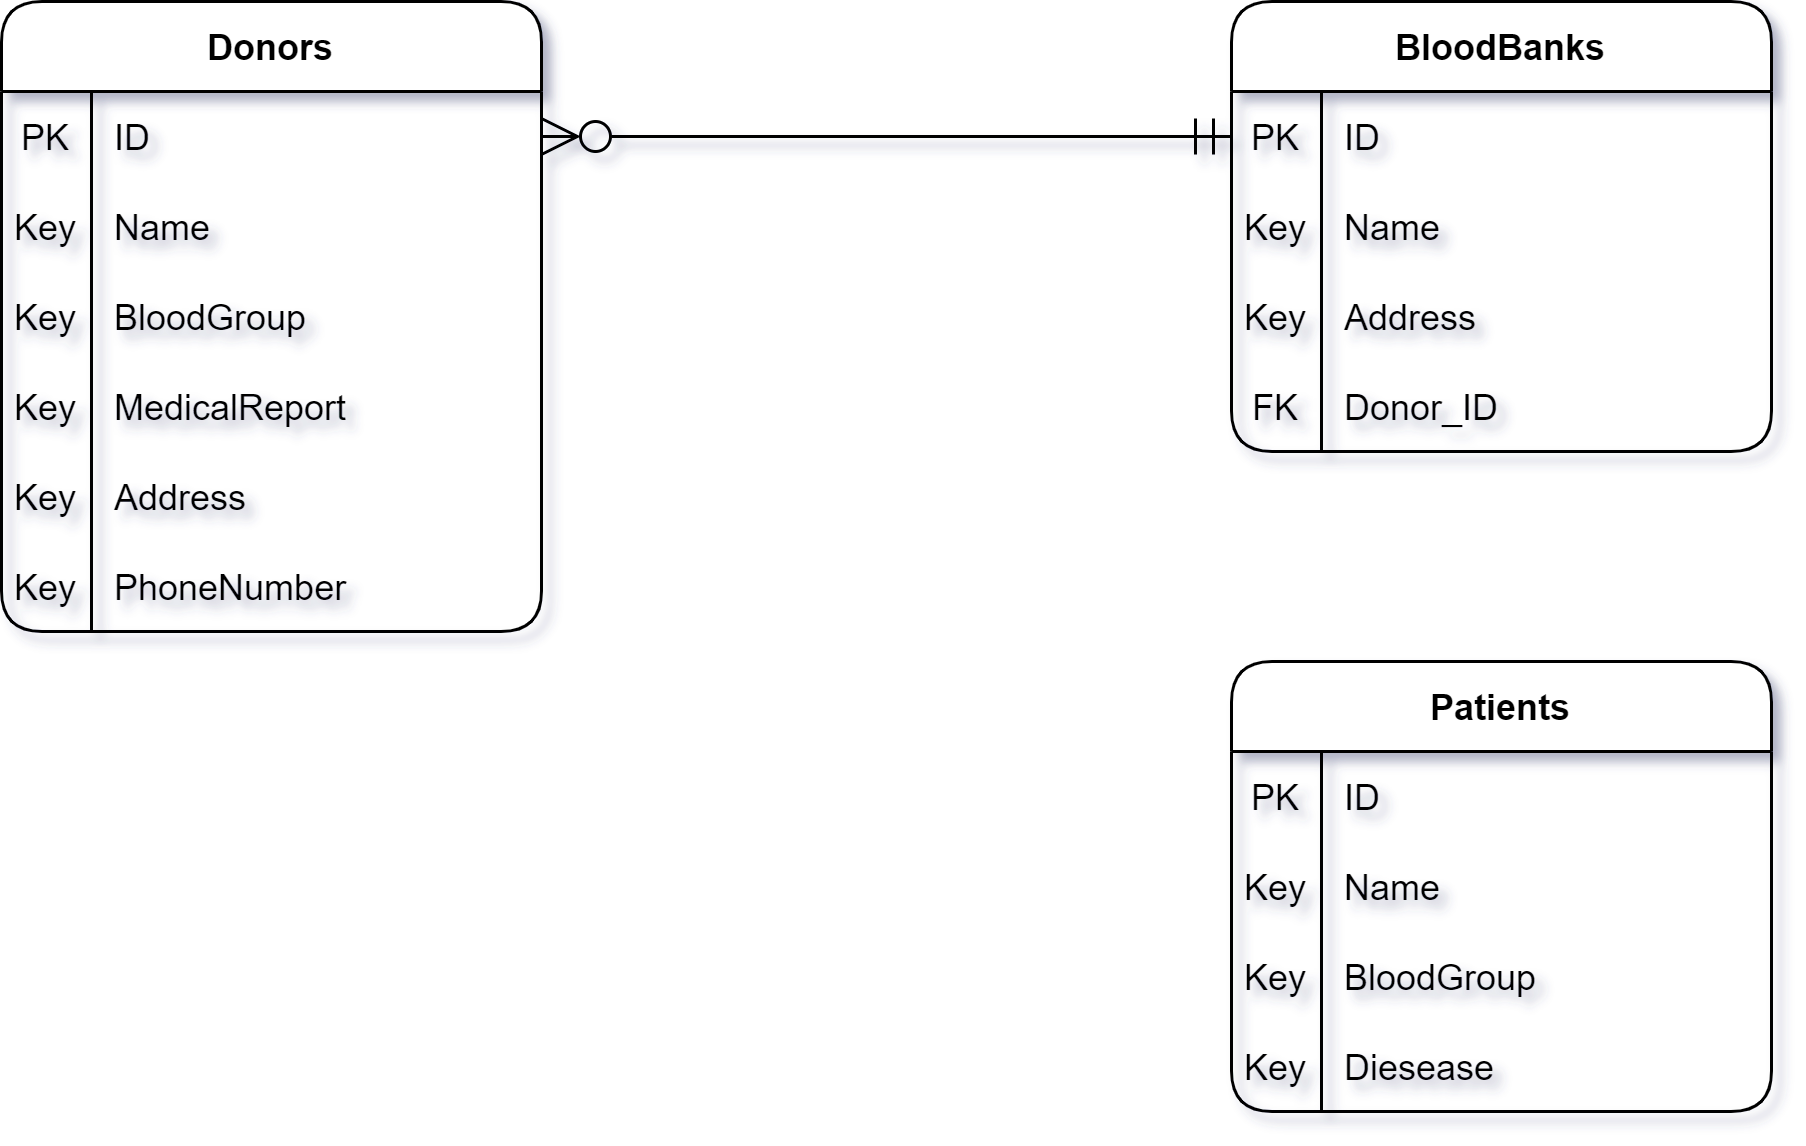

The diagram above was exported from draw.io. Its source (the exported page's mxGraphModel, read from the mxfile embedded in the PNG):
<mxGraphModel dx="1050" dy="530" grid="1" gridSize="10" guides="1" tooltips="1" connect="1" arrows="1" fold="1" page="1" pageScale="1" pageWidth="850" pageHeight="1100" math="0" shadow="0">
  <root>
    <mxCell id="0" />
    <mxCell id="1" parent="0" />
    <mxCell id="92uCPlQ4-8JR-WDjlqPD-149" value="Patients" style="shape=table;startSize=30;container=1;collapsible=1;childLayout=tableLayout;fixedRows=1;rowLines=0;fontStyle=1;align=center;resizeLast=1;rounded=1;shadow=0;swimlaneLine=1;" vertex="1" parent="1">
      <mxGeometry x="550" y="580" width="180" height="150" as="geometry" />
    </mxCell>
    <mxCell id="92uCPlQ4-8JR-WDjlqPD-150" value="" style="shape=tableRow;horizontal=0;startSize=0;swimlaneHead=0;swimlaneBody=0;fillColor=none;collapsible=0;dropTarget=0;points=[[0,0.5],[1,0.5]];portConstraint=eastwest;top=0;left=0;right=0;bottom=0;" vertex="1" parent="92uCPlQ4-8JR-WDjlqPD-149">
      <mxGeometry y="30" width="180" height="30" as="geometry" />
    </mxCell>
    <mxCell id="92uCPlQ4-8JR-WDjlqPD-151" value="PK" style="shape=partialRectangle;connectable=0;fillColor=none;top=0;left=0;bottom=0;right=0;editable=1;overflow=hidden;" vertex="1" parent="92uCPlQ4-8JR-WDjlqPD-150">
      <mxGeometry width="30" height="30" as="geometry">
        <mxRectangle width="30" height="30" as="alternateBounds" />
      </mxGeometry>
    </mxCell>
    <mxCell id="92uCPlQ4-8JR-WDjlqPD-152" value="ID" style="shape=partialRectangle;connectable=0;fillColor=none;top=0;left=0;bottom=0;right=0;align=left;spacingLeft=6;overflow=hidden;" vertex="1" parent="92uCPlQ4-8JR-WDjlqPD-150">
      <mxGeometry x="30" width="150" height="30" as="geometry">
        <mxRectangle width="150" height="30" as="alternateBounds" />
      </mxGeometry>
    </mxCell>
    <mxCell id="92uCPlQ4-8JR-WDjlqPD-153" value="" style="shape=tableRow;horizontal=0;startSize=0;swimlaneHead=0;swimlaneBody=0;fillColor=none;collapsible=0;dropTarget=0;points=[[0,0.5],[1,0.5]];portConstraint=eastwest;top=0;left=0;right=0;bottom=0;" vertex="1" parent="92uCPlQ4-8JR-WDjlqPD-149">
      <mxGeometry y="60" width="180" height="30" as="geometry" />
    </mxCell>
    <mxCell id="92uCPlQ4-8JR-WDjlqPD-154" value="Key" style="shape=partialRectangle;connectable=0;fillColor=none;top=0;left=0;bottom=0;right=0;editable=1;overflow=hidden;" vertex="1" parent="92uCPlQ4-8JR-WDjlqPD-153">
      <mxGeometry width="30" height="30" as="geometry">
        <mxRectangle width="30" height="30" as="alternateBounds" />
      </mxGeometry>
    </mxCell>
    <mxCell id="92uCPlQ4-8JR-WDjlqPD-155" value="Name" style="shape=partialRectangle;connectable=0;fillColor=none;top=0;left=0;bottom=0;right=0;align=left;spacingLeft=6;overflow=hidden;" vertex="1" parent="92uCPlQ4-8JR-WDjlqPD-153">
      <mxGeometry x="30" width="150" height="30" as="geometry">
        <mxRectangle width="150" height="30" as="alternateBounds" />
      </mxGeometry>
    </mxCell>
    <mxCell id="92uCPlQ4-8JR-WDjlqPD-156" value="" style="shape=tableRow;horizontal=0;startSize=0;swimlaneHead=0;swimlaneBody=0;fillColor=none;collapsible=0;dropTarget=0;points=[[0,0.5],[1,0.5]];portConstraint=eastwest;top=0;left=0;right=0;bottom=0;" vertex="1" parent="92uCPlQ4-8JR-WDjlqPD-149">
      <mxGeometry y="90" width="180" height="30" as="geometry" />
    </mxCell>
    <mxCell id="92uCPlQ4-8JR-WDjlqPD-157" value="Key" style="shape=partialRectangle;connectable=0;fillColor=none;top=0;left=0;bottom=0;right=0;editable=1;overflow=hidden;" vertex="1" parent="92uCPlQ4-8JR-WDjlqPD-156">
      <mxGeometry width="30" height="30" as="geometry">
        <mxRectangle width="30" height="30" as="alternateBounds" />
      </mxGeometry>
    </mxCell>
    <mxCell id="92uCPlQ4-8JR-WDjlqPD-158" value="BloodGroup" style="shape=partialRectangle;connectable=0;fillColor=none;top=0;left=0;bottom=0;right=0;align=left;spacingLeft=6;overflow=hidden;" vertex="1" parent="92uCPlQ4-8JR-WDjlqPD-156">
      <mxGeometry x="30" width="150" height="30" as="geometry">
        <mxRectangle width="150" height="30" as="alternateBounds" />
      </mxGeometry>
    </mxCell>
    <mxCell id="92uCPlQ4-8JR-WDjlqPD-159" style="shape=tableRow;horizontal=0;startSize=0;swimlaneHead=0;swimlaneBody=0;fillColor=none;collapsible=0;dropTarget=0;points=[[0,0.5],[1,0.5]];portConstraint=eastwest;top=0;left=0;right=0;bottom=0;" vertex="1" parent="92uCPlQ4-8JR-WDjlqPD-149">
      <mxGeometry y="120" width="180" height="30" as="geometry" />
    </mxCell>
    <mxCell id="92uCPlQ4-8JR-WDjlqPD-160" value="Key" style="shape=partialRectangle;connectable=0;fillColor=none;top=0;left=0;bottom=0;right=0;editable=1;overflow=hidden;" vertex="1" parent="92uCPlQ4-8JR-WDjlqPD-159">
      <mxGeometry width="30" height="30" as="geometry">
        <mxRectangle width="30" height="30" as="alternateBounds" />
      </mxGeometry>
    </mxCell>
    <mxCell id="92uCPlQ4-8JR-WDjlqPD-161" value="Diesease" style="shape=partialRectangle;connectable=0;fillColor=none;top=0;left=0;bottom=0;right=0;align=left;spacingLeft=6;overflow=hidden;" vertex="1" parent="92uCPlQ4-8JR-WDjlqPD-159">
      <mxGeometry x="30" width="150" height="30" as="geometry">
        <mxRectangle width="150" height="30" as="alternateBounds" />
      </mxGeometry>
    </mxCell>
    <mxCell id="92uCPlQ4-8JR-WDjlqPD-162" value="Donors" style="shape=table;startSize=30;container=1;collapsible=1;childLayout=tableLayout;fixedRows=1;rowLines=0;fontStyle=1;align=center;resizeLast=1;rounded=1;shadow=0;swimlaneLine=1;" vertex="1" parent="1">
      <mxGeometry x="140" y="360" width="180" height="210" as="geometry" />
    </mxCell>
    <mxCell id="92uCPlQ4-8JR-WDjlqPD-163" value="" style="shape=tableRow;horizontal=0;startSize=0;swimlaneHead=0;swimlaneBody=0;fillColor=none;collapsible=0;dropTarget=0;points=[[0,0.5],[1,0.5]];portConstraint=eastwest;top=0;left=0;right=0;bottom=0;" vertex="1" parent="92uCPlQ4-8JR-WDjlqPD-162">
      <mxGeometry y="30" width="180" height="30" as="geometry" />
    </mxCell>
    <mxCell id="92uCPlQ4-8JR-WDjlqPD-164" value="PK" style="shape=partialRectangle;connectable=0;fillColor=none;top=0;left=0;bottom=0;right=0;editable=1;overflow=hidden;" vertex="1" parent="92uCPlQ4-8JR-WDjlqPD-163">
      <mxGeometry width="30" height="30" as="geometry">
        <mxRectangle width="30" height="30" as="alternateBounds" />
      </mxGeometry>
    </mxCell>
    <mxCell id="92uCPlQ4-8JR-WDjlqPD-165" value="ID" style="shape=partialRectangle;connectable=0;fillColor=none;top=0;left=0;bottom=0;right=0;align=left;spacingLeft=6;overflow=hidden;" vertex="1" parent="92uCPlQ4-8JR-WDjlqPD-163">
      <mxGeometry x="30" width="150" height="30" as="geometry">
        <mxRectangle width="150" height="30" as="alternateBounds" />
      </mxGeometry>
    </mxCell>
    <mxCell id="92uCPlQ4-8JR-WDjlqPD-166" value="" style="shape=tableRow;horizontal=0;startSize=0;swimlaneHead=0;swimlaneBody=0;fillColor=none;collapsible=0;dropTarget=0;points=[[0,0.5],[1,0.5]];portConstraint=eastwest;top=0;left=0;right=0;bottom=0;" vertex="1" parent="92uCPlQ4-8JR-WDjlqPD-162">
      <mxGeometry y="60" width="180" height="30" as="geometry" />
    </mxCell>
    <mxCell id="92uCPlQ4-8JR-WDjlqPD-167" value="Key" style="shape=partialRectangle;connectable=0;fillColor=none;top=0;left=0;bottom=0;right=0;editable=1;overflow=hidden;" vertex="1" parent="92uCPlQ4-8JR-WDjlqPD-166">
      <mxGeometry width="30" height="30" as="geometry">
        <mxRectangle width="30" height="30" as="alternateBounds" />
      </mxGeometry>
    </mxCell>
    <mxCell id="92uCPlQ4-8JR-WDjlqPD-168" value="Name" style="shape=partialRectangle;connectable=0;fillColor=none;top=0;left=0;bottom=0;right=0;align=left;spacingLeft=6;overflow=hidden;" vertex="1" parent="92uCPlQ4-8JR-WDjlqPD-166">
      <mxGeometry x="30" width="150" height="30" as="geometry">
        <mxRectangle width="150" height="30" as="alternateBounds" />
      </mxGeometry>
    </mxCell>
    <mxCell id="92uCPlQ4-8JR-WDjlqPD-169" value="" style="shape=tableRow;horizontal=0;startSize=0;swimlaneHead=0;swimlaneBody=0;fillColor=none;collapsible=0;dropTarget=0;points=[[0,0.5],[1,0.5]];portConstraint=eastwest;top=0;left=0;right=0;bottom=0;" vertex="1" parent="92uCPlQ4-8JR-WDjlqPD-162">
      <mxGeometry y="90" width="180" height="30" as="geometry" />
    </mxCell>
    <mxCell id="92uCPlQ4-8JR-WDjlqPD-170" value="Key" style="shape=partialRectangle;connectable=0;fillColor=none;top=0;left=0;bottom=0;right=0;editable=1;overflow=hidden;" vertex="1" parent="92uCPlQ4-8JR-WDjlqPD-169">
      <mxGeometry width="30" height="30" as="geometry">
        <mxRectangle width="30" height="30" as="alternateBounds" />
      </mxGeometry>
    </mxCell>
    <mxCell id="92uCPlQ4-8JR-WDjlqPD-171" value="BloodGroup" style="shape=partialRectangle;connectable=0;fillColor=none;top=0;left=0;bottom=0;right=0;align=left;spacingLeft=6;overflow=hidden;" vertex="1" parent="92uCPlQ4-8JR-WDjlqPD-169">
      <mxGeometry x="30" width="150" height="30" as="geometry">
        <mxRectangle width="150" height="30" as="alternateBounds" />
      </mxGeometry>
    </mxCell>
    <mxCell id="92uCPlQ4-8JR-WDjlqPD-172" style="shape=tableRow;horizontal=0;startSize=0;swimlaneHead=0;swimlaneBody=0;fillColor=none;collapsible=0;dropTarget=0;points=[[0,0.5],[1,0.5]];portConstraint=eastwest;top=0;left=0;right=0;bottom=0;" vertex="1" parent="92uCPlQ4-8JR-WDjlqPD-162">
      <mxGeometry y="120" width="180" height="30" as="geometry" />
    </mxCell>
    <mxCell id="92uCPlQ4-8JR-WDjlqPD-173" value="Key" style="shape=partialRectangle;connectable=0;fillColor=none;top=0;left=0;bottom=0;right=0;editable=1;overflow=hidden;" vertex="1" parent="92uCPlQ4-8JR-WDjlqPD-172">
      <mxGeometry width="30" height="30" as="geometry">
        <mxRectangle width="30" height="30" as="alternateBounds" />
      </mxGeometry>
    </mxCell>
    <mxCell id="92uCPlQ4-8JR-WDjlqPD-174" value="MedicalReport" style="shape=partialRectangle;connectable=0;fillColor=none;top=0;left=0;bottom=0;right=0;align=left;spacingLeft=6;overflow=hidden;" vertex="1" parent="92uCPlQ4-8JR-WDjlqPD-172">
      <mxGeometry x="30" width="150" height="30" as="geometry">
        <mxRectangle width="150" height="30" as="alternateBounds" />
      </mxGeometry>
    </mxCell>
    <mxCell id="92uCPlQ4-8JR-WDjlqPD-178" style="shape=tableRow;horizontal=0;startSize=0;swimlaneHead=0;swimlaneBody=0;fillColor=none;collapsible=0;dropTarget=0;points=[[0,0.5],[1,0.5]];portConstraint=eastwest;top=0;left=0;right=0;bottom=0;" vertex="1" parent="92uCPlQ4-8JR-WDjlqPD-162">
      <mxGeometry y="150" width="180" height="30" as="geometry" />
    </mxCell>
    <mxCell id="92uCPlQ4-8JR-WDjlqPD-179" value="Key" style="shape=partialRectangle;connectable=0;fillColor=none;top=0;left=0;bottom=0;right=0;editable=1;overflow=hidden;" vertex="1" parent="92uCPlQ4-8JR-WDjlqPD-178">
      <mxGeometry width="30" height="30" as="geometry">
        <mxRectangle width="30" height="30" as="alternateBounds" />
      </mxGeometry>
    </mxCell>
    <mxCell id="92uCPlQ4-8JR-WDjlqPD-180" value="Address" style="shape=partialRectangle;connectable=0;fillColor=none;top=0;left=0;bottom=0;right=0;align=left;spacingLeft=6;overflow=hidden;" vertex="1" parent="92uCPlQ4-8JR-WDjlqPD-178">
      <mxGeometry x="30" width="150" height="30" as="geometry">
        <mxRectangle width="150" height="30" as="alternateBounds" />
      </mxGeometry>
    </mxCell>
    <mxCell id="92uCPlQ4-8JR-WDjlqPD-175" style="shape=tableRow;horizontal=0;startSize=0;swimlaneHead=0;swimlaneBody=0;fillColor=none;collapsible=0;dropTarget=0;points=[[0,0.5],[1,0.5]];portConstraint=eastwest;top=0;left=0;right=0;bottom=0;" vertex="1" parent="92uCPlQ4-8JR-WDjlqPD-162">
      <mxGeometry y="180" width="180" height="30" as="geometry" />
    </mxCell>
    <mxCell id="92uCPlQ4-8JR-WDjlqPD-176" value="Key" style="shape=partialRectangle;connectable=0;fillColor=none;top=0;left=0;bottom=0;right=0;editable=1;overflow=hidden;" vertex="1" parent="92uCPlQ4-8JR-WDjlqPD-175">
      <mxGeometry width="30" height="30" as="geometry">
        <mxRectangle width="30" height="30" as="alternateBounds" />
      </mxGeometry>
    </mxCell>
    <mxCell id="92uCPlQ4-8JR-WDjlqPD-177" value="PhoneNumber" style="shape=partialRectangle;connectable=0;fillColor=none;top=0;left=0;bottom=0;right=0;align=left;spacingLeft=6;overflow=hidden;" vertex="1" parent="92uCPlQ4-8JR-WDjlqPD-175">
      <mxGeometry x="30" width="150" height="30" as="geometry">
        <mxRectangle width="150" height="30" as="alternateBounds" />
      </mxGeometry>
    </mxCell>
    <mxCell id="92uCPlQ4-8JR-WDjlqPD-182" value="BloodBanks" style="shape=table;startSize=30;container=1;collapsible=1;childLayout=tableLayout;fixedRows=1;rowLines=0;fontStyle=1;align=center;resizeLast=1;rounded=1;shadow=0;swimlaneLine=1;" vertex="1" parent="1">
      <mxGeometry x="550" y="360" width="180" height="150" as="geometry" />
    </mxCell>
    <mxCell id="92uCPlQ4-8JR-WDjlqPD-183" value="" style="shape=tableRow;horizontal=0;startSize=0;swimlaneHead=0;swimlaneBody=0;fillColor=none;collapsible=0;dropTarget=0;points=[[0,0.5],[1,0.5]];portConstraint=eastwest;top=0;left=0;right=0;bottom=0;" vertex="1" parent="92uCPlQ4-8JR-WDjlqPD-182">
      <mxGeometry y="30" width="180" height="30" as="geometry" />
    </mxCell>
    <mxCell id="92uCPlQ4-8JR-WDjlqPD-184" value="PK" style="shape=partialRectangle;connectable=0;fillColor=none;top=0;left=0;bottom=0;right=0;editable=1;overflow=hidden;" vertex="1" parent="92uCPlQ4-8JR-WDjlqPD-183">
      <mxGeometry width="30" height="30" as="geometry">
        <mxRectangle width="30" height="30" as="alternateBounds" />
      </mxGeometry>
    </mxCell>
    <mxCell id="92uCPlQ4-8JR-WDjlqPD-185" value="ID" style="shape=partialRectangle;connectable=0;fillColor=none;top=0;left=0;bottom=0;right=0;align=left;spacingLeft=6;overflow=hidden;" vertex="1" parent="92uCPlQ4-8JR-WDjlqPD-183">
      <mxGeometry x="30" width="150" height="30" as="geometry">
        <mxRectangle width="150" height="30" as="alternateBounds" />
      </mxGeometry>
    </mxCell>
    <mxCell id="92uCPlQ4-8JR-WDjlqPD-186" value="" style="shape=tableRow;horizontal=0;startSize=0;swimlaneHead=0;swimlaneBody=0;fillColor=none;collapsible=0;dropTarget=0;points=[[0,0.5],[1,0.5]];portConstraint=eastwest;top=0;left=0;right=0;bottom=0;" vertex="1" parent="92uCPlQ4-8JR-WDjlqPD-182">
      <mxGeometry y="60" width="180" height="30" as="geometry" />
    </mxCell>
    <mxCell id="92uCPlQ4-8JR-WDjlqPD-187" value="Key" style="shape=partialRectangle;connectable=0;fillColor=none;top=0;left=0;bottom=0;right=0;editable=1;overflow=hidden;" vertex="1" parent="92uCPlQ4-8JR-WDjlqPD-186">
      <mxGeometry width="30" height="30" as="geometry">
        <mxRectangle width="30" height="30" as="alternateBounds" />
      </mxGeometry>
    </mxCell>
    <mxCell id="92uCPlQ4-8JR-WDjlqPD-188" value="Name" style="shape=partialRectangle;connectable=0;fillColor=none;top=0;left=0;bottom=0;right=0;align=left;spacingLeft=6;overflow=hidden;" vertex="1" parent="92uCPlQ4-8JR-WDjlqPD-186">
      <mxGeometry x="30" width="150" height="30" as="geometry">
        <mxRectangle width="150" height="30" as="alternateBounds" />
      </mxGeometry>
    </mxCell>
    <mxCell id="92uCPlQ4-8JR-WDjlqPD-189" value="" style="shape=tableRow;horizontal=0;startSize=0;swimlaneHead=0;swimlaneBody=0;fillColor=none;collapsible=0;dropTarget=0;points=[[0,0.5],[1,0.5]];portConstraint=eastwest;top=0;left=0;right=0;bottom=0;" vertex="1" parent="92uCPlQ4-8JR-WDjlqPD-182">
      <mxGeometry y="90" width="180" height="30" as="geometry" />
    </mxCell>
    <mxCell id="92uCPlQ4-8JR-WDjlqPD-190" value="Key" style="shape=partialRectangle;connectable=0;fillColor=none;top=0;left=0;bottom=0;right=0;editable=1;overflow=hidden;" vertex="1" parent="92uCPlQ4-8JR-WDjlqPD-189">
      <mxGeometry width="30" height="30" as="geometry">
        <mxRectangle width="30" height="30" as="alternateBounds" />
      </mxGeometry>
    </mxCell>
    <mxCell id="92uCPlQ4-8JR-WDjlqPD-191" value="Address" style="shape=partialRectangle;connectable=0;fillColor=none;top=0;left=0;bottom=0;right=0;align=left;spacingLeft=6;overflow=hidden;" vertex="1" parent="92uCPlQ4-8JR-WDjlqPD-189">
      <mxGeometry x="30" width="150" height="30" as="geometry">
        <mxRectangle width="150" height="30" as="alternateBounds" />
      </mxGeometry>
    </mxCell>
    <mxCell id="92uCPlQ4-8JR-WDjlqPD-192" style="shape=tableRow;horizontal=0;startSize=0;swimlaneHead=0;swimlaneBody=0;fillColor=none;collapsible=0;dropTarget=0;points=[[0,0.5],[1,0.5]];portConstraint=eastwest;top=0;left=0;right=0;bottom=0;" vertex="1" parent="92uCPlQ4-8JR-WDjlqPD-182">
      <mxGeometry y="120" width="180" height="30" as="geometry" />
    </mxCell>
    <mxCell id="92uCPlQ4-8JR-WDjlqPD-193" value="FK" style="shape=partialRectangle;connectable=0;fillColor=none;top=0;left=0;bottom=0;right=0;editable=1;overflow=hidden;" vertex="1" parent="92uCPlQ4-8JR-WDjlqPD-192">
      <mxGeometry width="30" height="30" as="geometry">
        <mxRectangle width="30" height="30" as="alternateBounds" />
      </mxGeometry>
    </mxCell>
    <mxCell id="92uCPlQ4-8JR-WDjlqPD-194" value="Donor_ID" style="shape=partialRectangle;connectable=0;fillColor=none;top=0;left=0;bottom=0;right=0;align=left;spacingLeft=6;overflow=hidden;" vertex="1" parent="92uCPlQ4-8JR-WDjlqPD-192">
      <mxGeometry x="30" width="150" height="30" as="geometry">
        <mxRectangle width="150" height="30" as="alternateBounds" />
      </mxGeometry>
    </mxCell>
    <mxCell id="92uCPlQ4-8JR-WDjlqPD-195" style="edgeStyle=none;rounded=0;jumpStyle=none;orthogonalLoop=1;jettySize=auto;html=1;exitX=1;exitY=0.5;exitDx=0;exitDy=0;entryX=0;entryY=0.5;entryDx=0;entryDy=0;strokeColor=default;startArrow=ERzeroToMany;startFill=0;endArrow=ERmandOne;endFill=0;startSize=10;endSize=10;sourcePerimeterSpacing=10;targetPerimeterSpacing=10;elbow=vertical;" edge="1" parent="1" source="92uCPlQ4-8JR-WDjlqPD-163" target="92uCPlQ4-8JR-WDjlqPD-183">
      <mxGeometry relative="1" as="geometry" />
    </mxCell>
  </root>
</mxGraphModel>